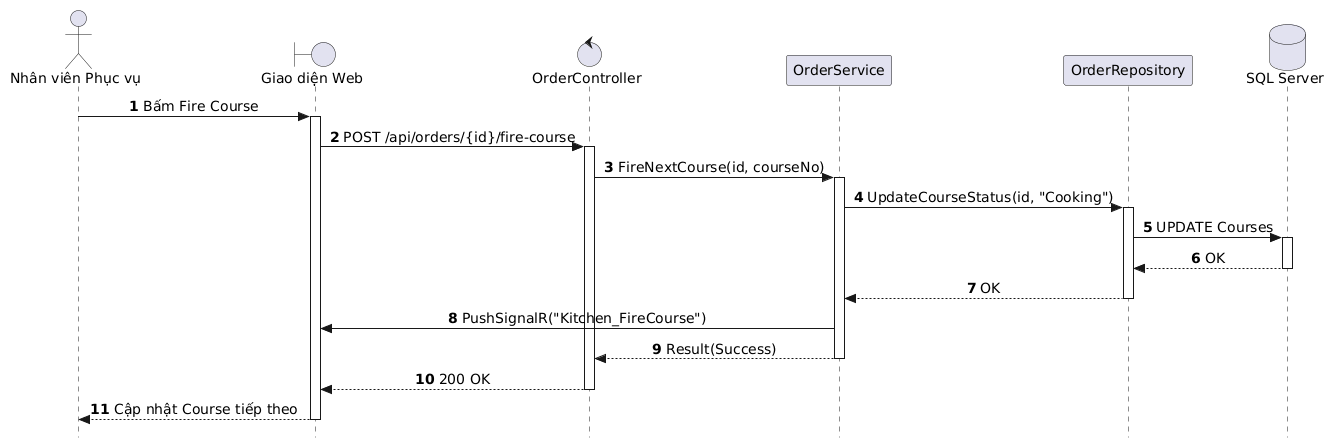

The diagram above was rendered by PlantUML. Its source (embedded in the PNG):
@startuml
autonumber
skinparam style strictuml
skinparam sequenceMessageAlign center
skinparam responseMessageBelowArrow true
skinparam defaultFontName "Segoe UI", Arial, sans-serif
skinparam defaultFontSize 14

actor "Nhân viên Phục vụ" as Waitstaff
boundary "Giao diện Web" as UI
control "OrderController" as Controller
participant "OrderService" as Service
participant "OrderRepository" as Repo
database "SQL Server" as DB

Waitstaff -> UI: Bấm Fire Course
activate UI

UI -> Controller: POST /api/orders/{id}/fire-course
activate Controller

Controller -> Service: FireNextCourse(id, courseNo)
activate Service

Service -> Repo: UpdateCourseStatus(id, "Cooking")
activate Repo

Repo -> DB: UPDATE Courses
activate DB
DB --> Repo: OK
deactivate DB

Repo --> Service: OK
deactivate Repo

Service -> UI: PushSignalR("Kitchen_FireCourse")

Service --> Controller: Result(Success)
deactivate Service

Controller --> UI: 200 OK
deactivate Controller

UI --> Waitstaff: Cập nhật Course tiếp theo
deactivate UI
@enduml